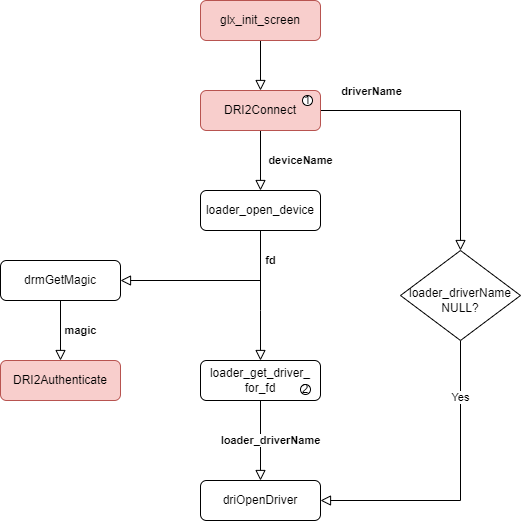

The diagram above was exported from draw.io. Its source (the exported page's mxGraphModel, read from the mxfile embedded in the PNG):
<mxGraphModel dx="1929" dy="857" grid="1" gridSize="10" guides="1" tooltips="1" connect="1" arrows="1" fold="1" page="1" pageScale="1" pageWidth="827" pageHeight="1169" math="0" shadow="0">
  <root>
    <mxCell id="WIyWlLk6GJQsqaUBKTNV-0" />
    <mxCell id="WIyWlLk6GJQsqaUBKTNV-1" parent="WIyWlLk6GJQsqaUBKTNV-0" />
    <mxCell id="WIyWlLk6GJQsqaUBKTNV-2" value="" style="rounded=0;html=1;jettySize=auto;orthogonalLoop=1;fontSize=11;endArrow=block;endFill=0;endSize=8;strokeWidth=1;shadow=0;labelBackgroundColor=none;edgeStyle=orthogonalEdgeStyle;" parent="WIyWlLk6GJQsqaUBKTNV-1" source="WIyWlLk6GJQsqaUBKTNV-3" edge="1">
      <mxGeometry relative="1" as="geometry">
        <mxPoint x="220" y="170" as="targetPoint" />
      </mxGeometry>
    </mxCell>
    <mxCell id="WIyWlLk6GJQsqaUBKTNV-3" value="glx_init_screen" style="rounded=1;whiteSpace=wrap;html=1;fontSize=12;glass=0;strokeWidth=1;shadow=0;fillColor=#f8cecc;strokeColor=#b85450;" parent="WIyWlLk6GJQsqaUBKTNV-1" vertex="1">
      <mxGeometry x="160" y="80" width="120" height="40" as="geometry" />
    </mxCell>
    <mxCell id="WIyWlLk6GJQsqaUBKTNV-4" value="&lt;b&gt;deviceName&lt;/b&gt;" style="rounded=0;html=1;jettySize=auto;orthogonalLoop=1;fontSize=11;endArrow=block;endFill=0;endSize=8;strokeWidth=1;shadow=0;labelBackgroundColor=none;edgeStyle=orthogonalEdgeStyle;exitX=0.5;exitY=1;exitDx=0;exitDy=0;entryX=0.5;entryY=0;entryDx=0;entryDy=0;" parent="WIyWlLk6GJQsqaUBKTNV-1" source="fe-0OIMeabc_PaJiCpmA-0" target="fe-0OIMeabc_PaJiCpmA-1" edge="1">
      <mxGeometry y="40" relative="1" as="geometry">
        <mxPoint as="offset" />
        <mxPoint x="220" y="250" as="sourcePoint" />
        <mxPoint x="220" y="290" as="targetPoint" />
      </mxGeometry>
    </mxCell>
    <mxCell id="fe-0OIMeabc_PaJiCpmA-5" value="&lt;b&gt;loader_driverName&lt;/b&gt;" style="edgeStyle=orthogonalEdgeStyle;rounded=0;orthogonalLoop=1;jettySize=auto;html=1;endArrow=block;endFill=0;endSize=8;exitX=0.5;exitY=1;exitDx=0;exitDy=0;entryX=0.5;entryY=0;entryDx=0;entryDy=0;" edge="1" parent="WIyWlLk6GJQsqaUBKTNV-1" source="WIyWlLk6GJQsqaUBKTNV-11" target="WIyWlLk6GJQsqaUBKTNV-12">
      <mxGeometry y="10" relative="1" as="geometry">
        <mxPoint x="220" y="480" as="targetPoint" />
        <mxPoint as="offset" />
      </mxGeometry>
    </mxCell>
    <mxCell id="WIyWlLk6GJQsqaUBKTNV-11" value="loader_get_driver_&lt;br&gt;for_fd" style="rounded=1;whiteSpace=wrap;html=1;fontSize=12;glass=0;strokeWidth=1;shadow=0;" parent="WIyWlLk6GJQsqaUBKTNV-1" vertex="1">
      <mxGeometry x="160" y="440" width="120" height="40" as="geometry" />
    </mxCell>
    <mxCell id="WIyWlLk6GJQsqaUBKTNV-12" value="driOpenDriver" style="rounded=1;whiteSpace=wrap;html=1;fontSize=12;glass=0;strokeWidth=1;shadow=0;" parent="WIyWlLk6GJQsqaUBKTNV-1" vertex="1">
      <mxGeometry x="160" y="560" width="120" height="40" as="geometry" />
    </mxCell>
    <mxCell id="fe-0OIMeabc_PaJiCpmA-2" style="edgeStyle=orthogonalEdgeStyle;rounded=0;orthogonalLoop=1;jettySize=auto;html=1;endArrow=block;endFill=0;endSize=8;exitX=1;exitY=0.5;exitDx=0;exitDy=0;entryX=0.5;entryY=0;entryDx=0;entryDy=0;" edge="1" parent="WIyWlLk6GJQsqaUBKTNV-1" source="fe-0OIMeabc_PaJiCpmA-0" target="fe-0OIMeabc_PaJiCpmA-6">
      <mxGeometry relative="1" as="geometry">
        <mxPoint x="280" y="200" as="sourcePoint" />
        <mxPoint x="490" y="450" as="targetPoint" />
        <Array as="points">
          <mxPoint x="420" y="190" />
        </Array>
      </mxGeometry>
    </mxCell>
    <mxCell id="fe-0OIMeabc_PaJiCpmA-3" value="driverName" style="edgeLabel;html=1;align=center;verticalAlign=middle;resizable=0;points=[];fontStyle=1" vertex="1" connectable="0" parent="fe-0OIMeabc_PaJiCpmA-2">
      <mxGeometry x="0.2273" y="-1" relative="1" as="geometry">
        <mxPoint x="-89" y="-52" as="offset" />
      </mxGeometry>
    </mxCell>
    <mxCell id="fe-0OIMeabc_PaJiCpmA-0" value="DRI2Connect" style="rounded=1;whiteSpace=wrap;html=1;fontSize=12;glass=0;strokeWidth=1;shadow=0;fillColor=#f8cecc;strokeColor=#b85450;" vertex="1" parent="WIyWlLk6GJQsqaUBKTNV-1">
      <mxGeometry x="160" y="170" width="120" height="40" as="geometry" />
    </mxCell>
    <mxCell id="fe-0OIMeabc_PaJiCpmA-4" value="&lt;b&gt;fd&lt;/b&gt;" style="edgeStyle=orthogonalEdgeStyle;rounded=0;orthogonalLoop=1;jettySize=auto;html=1;endArrow=block;endFill=0;endSize=8;" edge="1" parent="WIyWlLk6GJQsqaUBKTNV-1" source="fe-0OIMeabc_PaJiCpmA-1" target="WIyWlLk6GJQsqaUBKTNV-11">
      <mxGeometry x="-0.5385" y="10" relative="1" as="geometry">
        <Array as="points">
          <mxPoint x="220" y="390" />
          <mxPoint x="220" y="390" />
        </Array>
        <mxPoint as="offset" />
      </mxGeometry>
    </mxCell>
    <mxCell id="fe-0OIMeabc_PaJiCpmA-9" style="edgeStyle=orthogonalEdgeStyle;rounded=0;orthogonalLoop=1;jettySize=auto;html=1;entryX=1;entryY=0.5;entryDx=0;entryDy=0;endArrow=block;endFill=0;endSize=8;exitX=0.5;exitY=1;exitDx=0;exitDy=0;" edge="1" parent="WIyWlLk6GJQsqaUBKTNV-1" source="fe-0OIMeabc_PaJiCpmA-1" target="fe-0OIMeabc_PaJiCpmA-8">
      <mxGeometry relative="1" as="geometry">
        <Array as="points">
          <mxPoint x="220" y="360" />
          <mxPoint x="80" y="360" />
        </Array>
      </mxGeometry>
    </mxCell>
    <mxCell id="fe-0OIMeabc_PaJiCpmA-1" value="loader_open_device" style="rounded=1;whiteSpace=wrap;html=1;fontSize=12;glass=0;strokeWidth=1;shadow=0;" vertex="1" parent="WIyWlLk6GJQsqaUBKTNV-1">
      <mxGeometry x="160" y="270" width="120" height="40" as="geometry" />
    </mxCell>
    <mxCell id="fe-0OIMeabc_PaJiCpmA-7" value="Yes" style="edgeStyle=orthogonalEdgeStyle;rounded=0;orthogonalLoop=1;jettySize=auto;html=1;entryX=1;entryY=0.5;entryDx=0;entryDy=0;endArrow=block;endFill=0;endSize=8;exitX=0.5;exitY=1;exitDx=0;exitDy=0;" edge="1" parent="WIyWlLk6GJQsqaUBKTNV-1" source="fe-0OIMeabc_PaJiCpmA-6" target="WIyWlLk6GJQsqaUBKTNV-12">
      <mxGeometry x="-0.619" relative="1" as="geometry">
        <mxPoint as="offset" />
      </mxGeometry>
    </mxCell>
    <mxCell id="fe-0OIMeabc_PaJiCpmA-6" value="&lt;br&gt;loader_driverName&lt;br&gt;NULL?" style="rhombus;whiteSpace=wrap;html=1;shadow=0;fontFamily=Helvetica;fontSize=12;align=center;strokeWidth=1;spacing=6;spacingTop=-4;" vertex="1" parent="WIyWlLk6GJQsqaUBKTNV-1">
      <mxGeometry x="360" y="330" width="120" height="90" as="geometry" />
    </mxCell>
    <mxCell id="fe-0OIMeabc_PaJiCpmA-11" value="&lt;b&gt;magic&lt;/b&gt;" style="edgeStyle=orthogonalEdgeStyle;rounded=0;orthogonalLoop=1;jettySize=auto;html=1;entryX=0.5;entryY=0;entryDx=0;entryDy=0;endArrow=block;endFill=0;endSize=8;" edge="1" parent="WIyWlLk6GJQsqaUBKTNV-1" source="fe-0OIMeabc_PaJiCpmA-8" target="fe-0OIMeabc_PaJiCpmA-10">
      <mxGeometry y="20" relative="1" as="geometry">
        <mxPoint as="offset" />
      </mxGeometry>
    </mxCell>
    <mxCell id="fe-0OIMeabc_PaJiCpmA-8" value="drmGetMagic" style="rounded=1;whiteSpace=wrap;html=1;fontSize=12;glass=0;strokeWidth=1;shadow=0;" vertex="1" parent="WIyWlLk6GJQsqaUBKTNV-1">
      <mxGeometry x="-40" y="340" width="120" height="40" as="geometry" />
    </mxCell>
    <mxCell id="fe-0OIMeabc_PaJiCpmA-10" value="DRI2Authenticate" style="rounded=1;whiteSpace=wrap;html=1;fontSize=12;glass=0;strokeWidth=1;shadow=0;fillColor=#f8cecc;strokeColor=#b85450;" vertex="1" parent="WIyWlLk6GJQsqaUBKTNV-1">
      <mxGeometry x="-40" y="440" width="120" height="40" as="geometry" />
    </mxCell>
    <mxCell id="fe-0OIMeabc_PaJiCpmA-12" value="1" style="ellipse;whiteSpace=wrap;html=1;aspect=fixed;" vertex="1" parent="WIyWlLk6GJQsqaUBKTNV-1">
      <mxGeometry x="262" y="175" width="10" height="10" as="geometry" />
    </mxCell>
    <mxCell id="fe-0OIMeabc_PaJiCpmA-13" value="2" style="ellipse;whiteSpace=wrap;html=1;aspect=fixed;" vertex="1" parent="WIyWlLk6GJQsqaUBKTNV-1">
      <mxGeometry x="260" y="464" width="10" height="10" as="geometry" />
    </mxCell>
  </root>
</mxGraphModel>